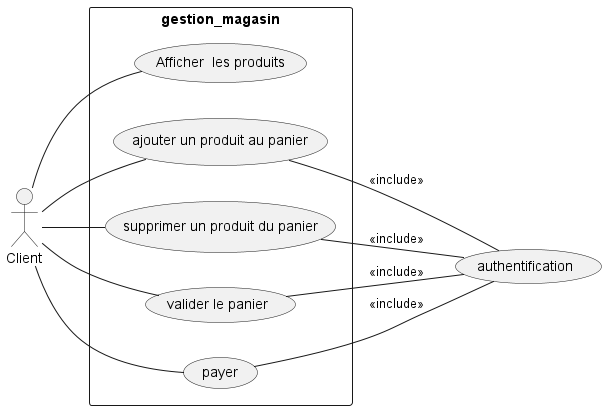

The diagram above was rendered by PlantUML. Its source (embedded in the PNG):
@startuml gestion_magasin
left to right direction


actor Client

rectangle gestion_magasin{
    usecase "Afficher  les produits" as UC8
    usecase "ajouter un produit au panier" as UC9
    usecase "supprimer un produit du panier" as UC10
    usecase "valider le panier" as UC11
    usecase "payer" as UC12
}


usecase "authentification" as Auth



UC9 -- (Auth) : <<include>>
UC10 -- (Auth) : <<include>>
UC11 -- (Auth) : <<include>>
UC12 -- (Auth) : <<include>>



Client  -- UC8
Client  -- UC9
Client  -- UC10
Client  -- UC11
Client  -- UC12






@enduml